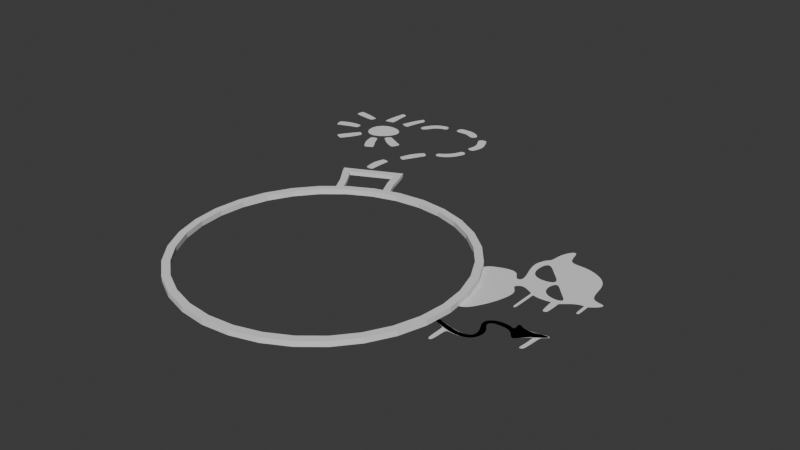 # Source: logo.blend  (saved by Blender 4.3.32; exported with 4.5.12 LTS)
import bpy
from mathutils import Matrix  # noqa: F401  (used for matrix-valued properties, if any)

bpy.ops.wm.read_factory_settings(use_empty=True)
scene = bpy.context.scene
scene.name = 'Scene'

# ---- world
world_world = bpy.data.worlds.new('World'); scene.world = world_world
world_world.use_nodes = True; world_world.node_tree.nodes.clear()
_N = world_world.node_tree.nodes; _L = world_world.node_tree.links
n0 = _N.new('ShaderNodeOutputWorld'); n0.name = 'World Output'; n0.location = (300, 300)
n1 = _N.new('ShaderNodeBackground'); n1.name = 'Background'; n1.location = (10, 300)
n1.inputs[0].default_value = (0.05088, 0.05088, 0.05088, 1.0)
_L.new(n1.outputs[0], n0.inputs[0])
n0.is_active_output = True
world_world.color = (0.05088, 0.05088, 0.05088)
world_world.sun_shadow_jitter_overblur = 0.0

# ---- meshes
me_circle = bpy.data.meshes.new('Circle')
me_circle.from_pydata([(0.0, 1.0, 0.0), (-0.1951, 0.9808, 0.0), (-0.3827, 0.9239, 0.0), (-0.5556, 0.8315, 0.0), (-0.7071, 0.7071, 0.0), (-0.8315, 0.5556, 0.0), (-0.9239, 0.3827, 0.0), (-0.9808, 0.1951, 0.0), (-1.0, 0.0, 0.0), (-0.9808, -0.1951, 0.0), (-0.9239, -0.3827, 0.0), (-0.8315, -0.5556, 0.0), (-0.7071, -0.7071, 0.0), (-0.5556, -0.8315, 0.0), (-0.3827, -0.9239, 0.0), (-0.1951, -0.9808, 0.0), (0.0, -1.0, 0.0), (0.1951, -0.9808, 0.0), (0.3827, -0.9239, 0.0), (0.5556, -0.8315, 0.0), (0.7071, -0.7071, 0.0), (0.8315, -0.5556, 0.0), (0.9239, -0.3827, 0.0), (0.9808, -0.1951, 0.0), (1.0, 0.0, 0.0), (0.9808, 0.1951, 0.0), (0.9239, 0.3827, 0.0), (0.8315, 0.5556, 0.0), (0.7071, 0.7071, 0.0), (0.5556, 0.8315, 0.0), (0.3827, 0.9239, 0.0), (0.1951, 0.9808, 0.0), (3.328e-10, 1.058, 0.0), (-0.2064, 1.037, 0.0), (-0.4048, 0.9772, 0.0), (-0.5876, 0.8795, 0.0), (-0.7479, 0.7479, 0.0), (-0.8795, 0.5876, 0.0), (-0.9772, 0.4048, 0.0), (-1.037, 0.2064, 0.0), (-1.058, 6.657e-10, 0.0), (-1.037, -0.2064, 0.0), (-0.9772, -0.4048, 0.0), (-0.8795, -0.5876, 0.0), (-0.7479, -0.7479, 0.0), (-0.5876, -0.8795, 0.0), (-0.4048, -0.9772, 0.0), (-0.2064, -1.037, 0.0), (3.328e-10, -1.058, 0.0), (0.2064, -1.037, 0.0), (0.4048, -0.9772, 0.0), (0.5876, -0.8795, 0.0), (0.7479, -0.7479, 0.0), (0.8795, -0.5876, 0.0), (0.9772, -0.4048, 0.0), (1.037, -0.2064, 0.0), (1.058, 6.657e-10, 0.0), (1.037, 0.2064, 0.0), (0.9772, 0.4048, 0.0), (0.8795, 0.5876, 0.0), (0.7479, 0.7479, 0.0), (0.5876, 0.8795, 0.0), (0.4048, 0.9772, 0.0), (0.2064, 1.037, 0.0), (0.0, 1.0, 0.03988), (-0.1951, 0.9808, 0.03988), (-0.3827, 0.9239, 0.03988), (-0.5556, 0.8315, 0.03988), (-0.7071, 0.7071, 0.03988), (-0.8315, 0.5556, 0.03988), (-0.9239, 0.3827, 0.03988), (-0.9808, 0.1951, 0.03988), (-1.0, 0.0, 0.03988), (-0.9808, -0.1951, 0.03988), (-0.9239, -0.3827, 0.03988), (-0.8315, -0.5556, 0.03988), (-0.7071, -0.7071, 0.03988), (-0.5556, -0.8315, 0.03988), (-0.3827, -0.9239, 0.03988), (-0.1951, -0.9808, 0.03988), (0.0, -1.0, 0.03988), (0.1951, -0.9808, 0.03988), (0.3827, -0.9239, 0.03988), (0.5556, -0.8315, 0.03988), (0.7071, -0.7071, 0.03988), (0.8315, -0.5556, 0.03988), (0.9239, -0.3827, 0.03988), (0.9808, -0.1951, 0.03988), (1.0, 0.0, 0.03988), (0.9808, 0.1951, 0.03988), (0.9239, 0.3827, 0.03988), (0.8315, 0.5556, 0.03988), (0.7071, 0.7071, 0.03988), (0.5556, 0.8315, 0.03988), (0.3827, 0.9239, 0.03988), (0.1951, 0.9808, 0.03988), (3.328e-10, 1.058, 0.03988), (-0.2064, 1.037, 0.03988), (-0.4048, 0.9772, 0.03988), (-0.5876, 0.8795, 0.03988), (-0.7479, 0.7479, 0.03988), (-0.8795, 0.5876, 0.03988), (-0.9772, 0.4048, 0.03988), (-1.037, 0.2064, 0.03988), (-1.058, 6.657e-10, 0.03988), (-1.037, -0.2064, 0.03988), (-0.9772, -0.4048, 0.03988), (-0.8795, -0.5876, 0.03988), (-0.7479, -0.7479, 0.03988), (-0.5876, -0.8795, 0.03988), (-0.4048, -0.9772, 0.03988), (-0.2064, -1.037, 0.03988), (3.328e-10, -1.058, 0.03988), (0.2064, -1.037, 0.03988), (0.4048, -0.9772, 0.03988), (0.5876, -0.8795, 0.03988), (0.7479, -0.7479, 0.03988), (0.8795, -0.5876, 0.03988), (0.9772, -0.4048, 0.03988), (1.037, -0.2064, 0.03988), (1.058, 6.657e-10, 0.03988), (1.037, 0.2064, 0.03988), (0.9772, 0.4048, 0.03988), (0.8795, 0.5876, 0.03988), (0.7479, 0.7479, 0.03988), (0.5876, 0.8795, 0.03988), (0.4048, 0.9772, 0.03988), (0.2064, 1.037, 0.03988)], [], [(4, 36, 35, 3), (31, 63, 62, 30), (18, 50, 49, 17), (5, 37, 36, 4), (0, 32, 63, 31), (19, 51, 50, 18), (6, 38, 37, 5), (20, 52, 51, 19), (7, 39, 38, 6), (21, 53, 52, 20), (8, 40, 39, 7), (22, 54, 53, 21), (9, 41, 40, 8), (23, 55, 54, 22), (10, 42, 41, 9), (24, 56, 55, 23), (11, 43, 42, 10), (25, 57, 56, 24), (12, 44, 43, 11), (26, 58, 57, 25), (13, 45, 44, 12), (27, 59, 58, 26), (14, 46, 45, 13), (1, 33, 32, 0), (28, 60, 59, 27), (15, 47, 46, 14), (2, 34, 33, 1), (29, 61, 60, 28), (16, 48, 47, 15), (3, 35, 34, 2), (30, 62, 61, 29), (17, 49, 48, 16), (68, 67, 99, 100), (95, 94, 126, 127), (82, 81, 113, 114), (69, 68, 100, 101), (64, 95, 127, 96), (83, 82, 114, 115), (70, 69, 101, 102), (84, 83, 115, 116), (71, 70, 102, 103), (85, 84, 116, 117), (72, 71, 103, 104), (86, 85, 117, 118), (73, 72, 104, 105), (87, 86, 118, 119), (74, 73, 105, 106), (88, 87, 119, 120), (75, 74, 106, 107), (89, 88, 120, 121), (76, 75, 107, 108), (90, 89, 121, 122), (77, 76, 108, 109), (91, 90, 122, 123), (78, 77, 109, 110), (65, 64, 96, 97), (92, 91, 123, 124), (79, 78, 110, 111), (66, 65, 97, 98), (93, 92, 124, 125), (80, 79, 111, 112), (67, 66, 98, 99), (94, 93, 125, 126), (81, 80, 112, 113), (49, 50, 114, 113), (24, 23, 87, 88), (50, 51, 115, 114), (25, 24, 88, 89), (51, 52, 116, 115), (26, 25, 89, 90), (52, 53, 117, 116), (27, 26, 90, 91), (1, 0, 64, 65), (53, 54, 118, 117), (28, 27, 91, 92), (2, 1, 65, 66), (54, 55, 119, 118), (29, 28, 92, 93), (3, 2, 66, 67), (55, 56, 120, 119), (30, 29, 93, 94), (4, 3, 67, 68), (56, 57, 121, 120), (31, 30, 94, 95), (5, 4, 68, 69), (57, 58, 122, 121), (0, 31, 95, 64), (6, 5, 69, 70), (58, 59, 123, 122), (32, 33, 97, 96), (7, 6, 70, 71), (59, 60, 124, 123), (33, 34, 98, 97), (8, 7, 71, 72), (60, 61, 125, 124), (34, 35, 99, 98), (9, 8, 72, 73), (61, 62, 126, 125), (35, 36, 100, 99), (10, 9, 73, 74), (62, 63, 127, 126), (36, 37, 101, 100), (11, 10, 74, 75), (63, 32, 96, 127), (37, 38, 102, 101), (12, 11, 75, 76), (38, 39, 103, 102), (13, 12, 76, 77), (39, 40, 104, 103), (14, 13, 77, 78), (40, 41, 105, 104), (15, 14, 78, 79), (41, 42, 106, 105), (16, 15, 79, 80), (42, 43, 107, 106), (17, 16, 80, 81), (43, 44, 108, 107), (18, 17, 81, 82), (44, 45, 109, 108), (19, 18, 82, 83), (45, 46, 110, 109), (20, 19, 83, 84), (46, 47, 111, 110), (21, 20, 84, 85), (47, 48, 112, 111), (22, 21, 85, 86), (48, 49, 113, 112), (23, 22, 86, 87)])
_uv = me_circle.uv_layers.new(name='UVMap')
_uv.uv.foreach_set('vector', [0.0, 0.0, 0.0, 0.0, 0.0, 0.0, 0.0, 0.0, 0.0, 0.0, 0.0, 0.0, 0.0, 0.0, 0.0, 0.0, 0.0, 0.0, 0.0, 0.0, 0.0, 0.0, 0.0, 0.0, 0.0, 0.0, 0.0, 0.0, 0.0, 0.0, 0.0, 0.0, 0.0, 0.0, 0.0, 0.0, 0.0, 0.0, 0.0, 0.0, 0.0, 0.0, 0.0, 0.0, 0.0, 0.0, 0.0, 0.0, 0.0, 0.0, 0.0, 0.0, 0.0, 0.0, 0.0, 0.0, 0.0, 0.0, 0.0, 0.0, 0.0, 0.0, 0.0, 0.0, 0.0, 0.0, 0.0, 0.0, 0.0, 0.0, 0.0, 0.0, 0.0, 0.0, 0.0, 0.0, 0.0, 0.0, 0.0, 0.0, 0.0, 0.0, 0.0, 0.0, 0.0, 0.0, 0.0, 0.0, 0.0, 0.0, 0.0, 0.0, 0.0, 0.0, 0.0, 0.0, 0.0, 0.0, 0.0, 0.0, 0.0, 0.0, 0.0, 0.0, 0.0, 0.0, 0.0, 0.0, 0.0, 0.0, 0.0, 0.0, 0.0, 0.0, 0.0, 0.0, 0.0, 0.0, 0.0, 0.0, 0.0, 0.0, 0.0, 0.0, 0.0, 0.0, 0.0, 0.0, 0.0, 0.0, 0.0, 0.0, 0.0, 0.0, 0.0, 0.0, 0.0, 0.0, 0.0, 0.0, 0.0, 0.0, 0.0, 0.0, 0.0, 0.0, 0.0, 0.0, 0.0, 0.0, 0.0, 0.0, 0.0, 0.0, 0.0, 0.0, 0.0, 0.0, 0.0, 0.0, 0.0, 0.0, 0.0, 0.0, 0.0, 0.0, 0.0, 0.0, 0.0, 0.0, 0.0, 0.0, 0.0, 0.0, 0.0, 0.0, 0.0, 0.0, 0.0, 0.0, 0.0, 0.0, 0.0, 0.0, 0.0, 0.0, 0.0, 0.0, 0.0, 0.0, 0.0, 0.0, 0.0, 0.0, 0.0, 0.0, 0.0, 0.0, 0.0, 0.0, 0.0, 0.0, 0.0, 0.0, 0.0, 0.0, 0.0, 0.0, 0.0, 0.0, 0.0, 0.0, 0.0, 0.0, 0.0, 0.0, 0.0, 0.0, 0.0, 0.0, 0.0, 0.0, 0.0, 0.0, 0.0, 0.0, 0.0, 0.0, 0.0, 0.0, 0.0, 0.0, 0.0, 0.0, 0.0, 0.0, 0.0, 0.0, 0.0, 0.0, 0.0, 0.0, 0.0, 0.0, 0.0, 0.0, 0.0, 0.0, 0.0, 0.0, 0.0, 0.0, 0.0, 0.0, 0.0, 0.0, 0.0, 0.0, 0.0, 0.0, 0.0, 0.0, 0.0, 0.0, 0.0, 0.0, 0.0, 0.0, 0.0, 0.0, 0.0, 0.0, 0.0, 0.0, 0.0, 0.0, 0.0, 0.0, 0.0, 0.0, 0.0, 0.0, 0.0, 0.0, 0.0, 0.0, 0.0, 0.0, 0.0, 0.0, 0.0, 0.0, 0.0, 0.0, 0.0, 0.0, 0.0, 0.0, 0.0, 0.0, 0.0, 0.0, 0.0, 0.0, 0.0, 0.0, 0.0, 0.0, 0.0, 0.0, 0.0, 0.0, 0.0, 0.0, 0.0, 0.0, 0.0, 0.0, 0.0, 0.0, 0.0, 0.0, 0.0, 0.0, 0.0, 0.0, 0.0, 0.0, 0.0, 0.0, 0.0, 0.0, 0.0, 0.0, 0.0, 0.0, 0.0, 0.0, 0.0, 0.0, 0.0, 0.0, 0.0, 0.0, 0.0, 0.0, 0.0, 0.0, 0.0, 0.0, 0.0, 0.0, 0.0, 0.0, 0.0, 0.0, 0.0, 0.0, 0.0, 0.0, 0.0, 0.0, 0.0, 0.0, 0.0, 0.0, 0.0, 0.0, 0.0, 0.0, 0.0, 0.0, 0.0, 0.0, 0.0, 0.0, 0.0, 0.0, 0.0, 0.0, 0.0, 0.0, 0.0, 0.0, 0.0, 0.0, 0.0, 0.0, 0.0, 0.0, 0.0, 0.0, 0.0, 0.0, 0.0, 0.0, 0.0, 0.0, 0.0, 0.0, 0.0, 0.0, 0.0, 0.0, 0.0, 0.0, 0.0, 0.0, 0.0, 0.0, 0.0, 0.0, 0.0, 0.0, 0.0, 0.0, 0.0, 0.0, 0.0, 0.0, 0.0, 0.0, 0.0, 0.0, 0.0, 0.0, 0.0, 0.0, 0.0, 0.0, 0.0, 0.0, 0.0, 0.0, 0.0, 0.0, 0.0, 0.0, 0.0, 0.0, 0.0, 0.0, 0.0, 0.0, 0.0, 0.0, 0.0, 0.0, 0.0, 0.0, 0.0, 0.0, 0.0, 0.0, 0.0, 0.0, 0.0, 0.0, 0.0, 0.0, 0.0, 0.0, 0.0, 0.0, 0.0, 0.0, 0.0, 0.0, 0.0, 0.0, 0.0, 0.0, 0.0, 0.0, 0.0, 0.0, 0.0, 0.0, 0.0, 0.0, 0.0, 0.0, 0.0, 0.0, 0.0, 0.0, 0.0, 0.0, 0.0, 0.0, 0.0, 0.0, 0.0, 0.0, 0.0, 0.0, 0.0, 0.0, 0.0, 0.0, 0.0, 0.0, 0.0, 0.0, 0.0, 0.0, 0.0, 0.0, 0.0, 0.0, 0.0, 0.0, 0.0, 0.0, 0.0, 0.0, 0.0, 0.0, 0.0, 0.0, 0.0, 0.0, 0.0, 0.0, 0.0, 0.0, 0.0, 0.0, 0.0, 0.0, 0.0, 0.0, 0.0, 0.0, 0.0, 0.0, 0.0, 0.0, 0.0, 0.0, 0.0, 0.0, 0.0, 0.0, 0.0, 0.0, 0.0, 0.0, 0.0, 0.0, 0.0, 0.0, 0.0, 0.0, 0.0, 0.0, 0.0, 0.0, 0.0, 0.0, 0.0, 0.0, 0.0, 0.0, 0.0, 0.0, 0.0, 0.0, 0.0, 0.0, 0.0, 0.0, 0.0, 0.0, 0.0, 0.0, 0.0, 0.0, 0.0, 0.0, 0.0, 0.0, 0.0, 0.0, 0.0, 0.0, 0.0, 0.0, 0.0, 0.0, 0.0, 0.0, 0.0, 0.0, 0.0, 0.0, 0.0, 0.0, 0.0, 0.0, 0.0, 0.0, 0.0, 0.0, 0.0, 0.0, 0.0, 0.0, 0.0, 0.0, 0.0, 0.0, 0.0, 0.0, 0.0, 0.0, 0.0, 0.0, 0.0, 0.0, 0.0, 0.0, 0.0, 0.0, 0.0, 0.0, 0.0, 0.0, 0.0, 0.0, 0.0, 0.0, 0.0, 0.0, 0.0, 0.0, 0.0, 0.0, 0.0, 0.0, 0.0, 0.0, 0.0, 0.0, 0.0, 0.0, 0.0, 0.0, 0.0, 0.0, 0.0, 0.0, 0.0, 0.0, 0.0, 0.0, 0.0, 0.0, 0.0, 0.0, 0.0, 0.0, 0.0, 0.0, 0.0, 0.0, 0.0, 0.0, 0.0, 0.0, 0.0, 0.0, 0.0, 0.0, 0.0, 0.0, 0.0, 0.0, 0.0, 0.0, 0.0, 0.0, 0.0, 0.0, 0.0, 0.0, 0.0, 0.0, 0.0, 0.0, 0.0, 0.0, 0.0, 0.0, 0.0, 0.0, 0.0, 0.0, 0.0, 0.0, 0.0, 0.0, 0.0, 0.0, 0.0, 0.0, 0.0, 0.0, 0.0, 0.0, 0.0, 0.0, 0.0, 0.0, 0.0, 0.0, 0.0, 0.0, 0.0, 0.0, 0.0, 0.0, 0.0, 0.0, 0.0, 0.0, 0.0, 0.0, 0.0, 0.0, 0.0, 0.0, 0.0, 0.0, 0.0, 0.0, 0.0, 0.0, 0.0, 0.0, 0.0, 0.0, 0.0, 0.0, 0.0, 0.0, 0.0, 0.0, 0.0, 0.0, 0.0, 0.0, 0.0, 0.0, 0.0, 0.0, 0.0, 0.0, 0.0, 0.0, 0.0, 0.0, 0.0, 0.0, 0.0, 0.0, 0.0, 0.0, 0.0, 0.0, 0.0, 0.0, 0.0, 0.0, 0.0, 0.0, 0.0, 0.0, 0.0, 0.0, 0.0, 0.0, 0.0, 0.0, 0.0, 0.0, 0.0, 0.0, 0.0, 0.0, 0.0, 0.0, 0.0, 0.0, 0.0, 0.0, 0.0, 0.0, 0.0, 0.0, 0.0, 0.0, 0.0, 0.0, 0.0, 0.0, 0.0, 0.0, 0.0, 0.0, 0.0, 0.0, 0.0, 0.0, 0.0, 0.0, 0.0, 0.0, 0.0, 0.0, 0.0, 0.0, 0.0, 0.0, 0.0, 0.0, 0.0, 0.0, 0.0, 0.0, 0.0, 0.0, 0.0, 0.0, 0.0, 0.0, 0.0, 0.0, 0.0, 0.0, 0.0, 0.0, 0.0, 0.0, 0.0, 0.0, 0.0, 0.0, 0.0, 0.0, 0.0, 0.0, 0.0, 0.0, 0.0, 0.0, 0.0, 0.0, 0.0, 0.0, 0.0, 0.0, 0.0, 0.0, 0.0, 0.0, 0.0, 0.0, 0.0, 0.0, 0.0, 0.0, 0.0, 0.0, 0.0, 0.0, 0.0, 0.0, 0.0, 0.0, 0.0, 0.0, 0.0, 0.0, 0.0, 0.0, 0.0, 0.0, 0.0, 0.0, 0.0, 0.0, 0.0, 0.0, 0.0, 0.0, 0.0, 0.0, 0.0, 0.0, 0.0, 0.0, 0.0, 0.0, 0.0, 0.0, 0.0, 0.0, 0.0, 0.0, 0.0, 0.0, 0.0, 0.0, 0.0, 0.0, 0.0, 0.0, 0.0, 0.0, 0.0, 0.0, 0.0, 0.0, 0.0, 0.0, 0.0, 0.0, 0.0, 0.0, 0.0, 0.0, 0.0, 0.0, 0.0, 0.0, 0.0, 0.0, 0.0, 0.0, 0.0, 0.0, 0.0, 0.0, 0.0, 0.0, 0.0, 0.0, 0.0, 0.0, 0.0, 0.0, 0.0, 0.0, 0.0, 0.0, 0.0, 0.0, 0.0, 0.0, 0.0, 0.0, 0.0, 0.0, 0.0, 0.0, 0.0, 0.0, 0.0, 0.0, 0.0, 0.0, 0.0, 0.0, 0.0, 0.0, 0.0, 0.0, 0.0, 0.0, 0.0, 0.0, 0.0, 0.0, 0.0, 0.0, 0.0, 0.0, 0.0, 0.0, 0.0, 0.0, 0.0, 0.0, 0.0, 0.0, 0.0, 0.0, 0.0, 0.0, 0.0, 0.0, 0.0, 0.0, 0.0, 0.0, 0.0, 0.0, 0.0, 0.0, 0.0, 0.0, 0.0, 0.0, 0.0, 0.0, 0.0, 0.0, 0.0, 0.0, 0.0, 0.0, 0.0, 0.0])
me_circle.update()
me_circle_001 = bpy.data.meshes.new('Circle.001')
me_circle_001.from_pydata([(-0.2428, -0.01892, -0.01994), (0.09473, -0.0382, -0.01994), (-0.2422, 0.03872, -0.01994), (0.106, 0.01843, -0.01994), (-0.2428, -0.01892, 0.01994), (0.09473, -0.0382, 0.01994), (-0.2422, 0.03872, 0.01994), (0.106, 0.01843, 0.01994), (-0.2466, -0.4296, -0.01994), (0.1109, -0.3946, -0.01994), (-0.2461, -0.3712, -0.01994), (0.1053, -0.3377, -0.01994), (-0.2466, -0.4296, 0.01994), (0.1109, -0.3946, 0.01994), (-0.2461, -0.3712, 0.01994), (0.1053, -0.3377, 0.01994), (-0.189, -0.4239, -0.01994), (-0.1836, 0.03529, -0.01994), (-0.189, -0.4239, 0.01994), (-0.1836, 0.03529, 0.01994), (-0.1884, -0.3665, -0.01994), (-0.1884, -0.3665, 0.01994), (-0.1856, -0.02225, -0.01994), (-0.1856, -0.02225, 0.01994), (-0.04153, -0.3455, -0.01912), (-0.04153, -0.3455, 0.01912), (-0.03915, -0.4003, -0.01912), (-0.03915, -0.4003, 0.01912), (-0.04524, -0.03683, -0.01912), (-0.04524, -0.03683, 0.01912), (-0.03892, 0.01791, -0.01912), (-0.03892, 0.01791, 0.01912)], [], [(28, 30, 3, 1), (29, 5, 7, 31), (28, 1, 5, 29), (17, 2, 6, 19), (26, 24, 11, 9), (27, 13, 15, 25), (26, 9, 13, 27), (20, 10, 14, 21), (22, 17, 19, 23), (10, 8, 12, 14), (24, 20, 21, 25), (8, 16, 18, 12), (12, 18, 21, 14), (8, 10, 20, 16), (0, 10, 14, 4), (16, 20, 21, 18), (30, 17, 19, 31), (0, 22, 23, 4), (4, 23, 19, 6), (0, 2, 17, 22), (2, 0, 4, 6), (20, 22, 23, 21), (21, 23, 4, 14), (20, 10, 0, 22), (11, 24, 25, 15), (16, 26, 27, 18), (18, 27, 25, 21), (16, 20, 24, 26), (3, 30, 31, 7), (22, 28, 29, 23), (23, 29, 31, 19), (22, 17, 30, 28)])
_uv = me_circle_001.uv_layers.new(name='UVMap')
_uv.uv.foreach_set('vector', [0.0, 0.0, 0.0, 0.0, 0.0, 0.0, 0.0, 0.0, 0.0, 0.0, 0.0, 0.0, 0.0, 0.0, 0.0, 0.0, 0.0, 0.0, 0.0, 0.0, 0.0, 0.0, 0.0, 0.0, 0.0, 0.0, 0.0, 0.0, 0.0, 0.0, 0.0, 0.0, 0.0, 0.0, 0.0, 0.0, 0.0, 0.0, 0.0, 0.0, 0.0, 0.0, 0.0, 0.0, 0.0, 0.0, 0.0, 0.0, 0.0, 0.0, 0.0, 0.0, 0.0, 0.0, 0.0, 0.0, 0.0, 0.0, 0.0, 0.0, 0.0, 0.0, 0.0, 0.0, 0.0, 0.0, 0.0, 0.0, 0.0, 0.0, 0.0, 0.0, 0.0, 0.0, 0.0, 0.0, 0.0, 0.0, 0.0, 0.0, 0.0, 0.0, 0.0, 0.0, 0.0, 0.0, 0.0, 0.0, 0.0, 0.0, 0.0, 0.0, 0.0, 0.0, 0.0, 0.0, 0.0, 0.0, 0.0, 0.0, 0.0, 0.0, 0.0, 0.0, 0.0, 0.0, 0.0, 0.0, 0.0, 0.0, 0.0, 0.0, 0.0, 0.0, 0.0, 0.0, 0.0, 0.0, 0.0, 0.0, 0.0, 0.0, 0.0, 0.0, 0.0, 0.0, 0.0, 0.0, 0.0, 0.0, 0.0, 0.0, 0.0, 0.0, 0.0, 0.0, 0.0, 0.0, 0.0, 0.0, 0.0, 0.0, 0.0, 0.0, 0.0, 0.0, 0.0, 0.0, 0.0, 0.0, 0.0, 0.0, 0.0, 0.0, 0.0, 0.0, 0.0, 0.0, 0.0, 0.0, 0.0, 0.0, 0.0, 0.0, 0.0, 0.0, 0.0, 0.0, 0.0, 0.0, 0.0, 0.0, 0.0, 0.0, 0.0, 0.0, 0.0, 0.0, 0.0, 0.0, 0.0, 0.0, 0.0, 0.0, 0.0, 0.0, 0.0, 0.0, 0.0, 0.0, 0.0, 0.0, 0.0, 0.0, 0.0, 0.0, 0.0, 0.0, 0.0, 0.0, 0.0, 0.0, 0.0, 0.0, 0.0, 0.0, 0.0, 0.0, 0.0, 0.0, 0.0, 0.0, 0.0, 0.0, 0.0, 0.0, 0.0, 0.0, 0.0, 0.0, 0.0, 0.0, 0.0, 0.0, 0.0, 0.0, 0.0, 0.0, 0.0, 0.0, 0.0, 0.0, 0.0, 0.0, 0.0, 0.0, 0.0, 0.0, 0.0, 0.0, 0.0, 0.0, 0.0, 0.0, 0.0, 0.0, 0.0, 0.0, 0.0, 0.0, 0.0, 0.0, 0.0, 0.0, 0.0, 0.0])
me_circle_001.update()
me_plane_001 = bpy.data.meshes.new('Plane.001')
me_plane_001.from_pydata([(0.0, 0.0, 0.0), (-0.2347, 0.3509, 0.0), (-0.1466, 0.4292, 0.0), (-0.1368, 0.5402, 0.0), (0.401, 0.7429, 0.0), (0.451, 0.4384, 0.0), (0.6507, 0.4926, 0.0), (0.4093, 1.013, 0.0), (0.5203, 1.333, 0.0), (0.6084, 1.349, 0.0), (0.7129, 1.845, 0.0), (0.8211, 1.897, 0.0), (0.8464, 1.46, 0.0), (1.167, 1.555, 0.0), (1.604, 1.388, 0.0), (1.751, 1.124, 0.0), (1.76, 0.6519, 0.0), (2.074, 0.6822, 0.0), (2.038, 0.5627, 0.0), (1.875, 0.4419, 0.0), (1.684, 0.4235, 0.0), (1.467, 0.233, 0.0), (1.343, 0.2069, 0.0), (1.0, 0.2004, 0.0), (0.7096, 0.3799, 0.0), (0.5464, 0.2167, 0.0), (0.7945, 0.1188, 0.0), (0.6045, -0.4831, 0.0), (0.4008, -0.7886, 0.0), (0.2873, -0.8943, 0.0), (0.6693, 1.258, 0.0), (1.15, 0.7734, 0.0), (0.8287, 0.6733, 0.0), (0.5866, 0.786, 0.0), (0.5747, 1.126, 0.0), (1.103, 0.8153, 0.0), (1.526, 0.3626, 0.0), (1.361, 0.2993, 0.0), (1.128, 0.3516, 0.0), (1.027, 0.5408, 0.0), (0.87, 1.019, 0.0), (1.294, 0.5559, 0.0), (0.6059, 1.607, 0.0), (1.453, -0.1024, 0.0), (1.384, -0.117, 0.0), (1.816, 0.4363, 0.0), (1.871, 0.1659, 0.0), (1.831, 0.1621, 0.0), (1.819, 0.2021, 0.0), (1.878, 0.2077, 0.0), (1.367, -0.05358, 0.0), (1.465, -0.03295, 0.0), (0.945, 0.2344, 0.0), (1.0, -0.2478, 0.0), (0.945, -0.2478, 0.0), (0.9902, -0.3014, 0.0), (0.9548, -0.3014, 0.0), (1.165, 0.1736, 0.0)], [(0, 1), (1, 2), (2, 3), (3, 4), (4, 5), (5, 6), (6, 7), (7, 8), (8, 9), (42, 10), (10, 11), (11, 12), (12, 13), (13, 14), (14, 15), (15, 16), (16, 17), (17, 18), (18, 19), (45, 20), (20, 21), (21, 22), (57, 23), (52, 24), (24, 25), (25, 26), (26, 27), (27, 28), (28, 29), (0, 29), (40, 31), (31, 32), (32, 33), (33, 34), (30, 34), (41, 36), (36, 37), (37, 38), (38, 39), (35, 39), (30, 40), (35, 41), (9, 42), (43, 44), (50, 44), (51, 21), (19, 45), (46, 47), (48, 47), (49, 19), (45, 48), (46, 49), (22, 50), (43, 51), (23, 52), (52, 54), (55, 56), (54, 56), (55, 53), (23, 53), (22, 57)], [])
_uv = me_plane_001.uv_layers.new(name='UVMap')
_uv.uv.foreach_set('vector', [])
me_plane_001.update()
me_plane_002 = bpy.data.meshes.new('Plane.002')
me_plane_002.from_pydata([(0.0, 0.0, 0.0), (-0.2347, 0.3509, 0.0), (-0.1466, 0.4292, 0.0), (-0.1368, 0.5402, 0.0), (0.401, 0.7429, 0.0), (0.451, 0.4384, 0.0), (0.6507, 0.4926, 0.0), (0.4093, 1.013, 0.0), (0.5203, 1.333, 0.0), (0.6084, 1.349, 0.0), (0.7129, 1.845, 0.0), (0.8211, 1.897, 0.0), (0.8464, 1.46, 0.0), (1.167, 1.555, 0.0), (1.604, 1.388, 0.0), (1.751, 1.124, 0.0), (1.76, 0.6519, 0.0), (2.074, 0.6822, 0.0), (2.038, 0.5627, 0.0), (1.875, 0.4419, 0.0), (1.684, 0.4235, 0.0), (1.467, 0.233, 0.0), (1.343, 0.2069, 0.0), (1.0, 0.2004, 0.0), (0.7096, 0.3799, 0.0), (0.5464, 0.2167, 0.0), (0.7945, 0.1188, 0.0), (0.6045, -0.4831, 0.0), (0.4008, -0.7886, 0.0), (0.2873, -0.8943, 0.0), (0.6693, 1.258, 0.0), (1.15, 0.7734, 0.0), (0.8287, 0.6733, 0.0), (0.5866, 0.786, 0.0), (0.5747, 1.126, 0.0), (1.103, 0.8153, 0.0), (1.526, 0.3626, 0.0), (1.361, 0.2993, 0.0), (1.128, 0.3516, 0.0), (1.027, 0.5408, 0.0), (0.87, 1.019, 0.0), (1.294, 0.5559, 0.0), (0.6059, 1.607, 0.0), (1.453, -0.1024, 0.0), (1.384, -0.117, 0.0), (1.816, 0.4363, 0.0), (1.871, 0.1659, 0.0), (1.831, 0.1621, 0.0), (1.819, 0.2021, 0.0), (1.878, 0.2077, 0.0), (1.367, -0.05358, 0.0), (1.465, -0.03295, 0.0), (0.945, 0.2344, 0.0), (1.0, -0.2478, 0.0), (0.945, -0.2478, 0.0), (0.9902, -0.3014, 0.0), (0.9548, -0.3014, 0.0), (1.165, 0.1736, 0.0)], [(0, 1), (1, 2), (2, 3), (3, 4), (4, 5), (5, 6), (6, 7), (7, 8), (8, 9), (42, 10), (10, 11), (11, 12), (12, 13), (13, 14), (14, 15), (15, 16), (16, 17), (17, 18), (18, 19), (45, 20), (20, 21), (21, 22), (57, 23), (52, 24), (24, 25), (25, 26), (26, 27), (27, 28), (28, 29), (0, 29), (40, 31), (31, 32), (32, 33), (33, 34), (30, 34), (41, 36), (36, 37), (37, 38), (38, 39), (35, 39), (30, 40), (35, 41), (9, 42), (43, 44), (50, 44), (51, 21), (19, 45), (46, 47), (48, 47), (49, 19), (45, 48), (46, 49), (22, 50), (43, 51), (23, 52), (52, 54), (55, 56), (54, 56), (55, 53), (23, 53), (22, 57)], [])
_uv = me_plane_002.uv_layers.new(name='UVMap')
_uv.uv.foreach_set('vector', [])
me_plane_002.update()
me_plane_003 = bpy.data.meshes.new('Plane.003')
me_plane_003.from_pydata([(-0.1809, 0.3054, 0.0), (-0.1596, 0.4346, 0.0), (-0.04879, 0.5555, 0.0), (0.3197, 0.6583, 0.0), (0.4759, 0.4982, 0.0), (0.5771, 0.5703, 0.0), (0.468, 0.9797, 0.0), (0.5165, 1.282, 0.0), (0.5933, 1.389, 0.0), (0.7131, 1.814, 0.0), (0.8073, 1.816, 0.0), (0.8955, 1.549, 0.0), (1.186, 1.511, 0.0), (1.556, 1.372, 0.0), (1.728, 1.089, 0.0), (1.811, 0.7356, 0.0), (2.016, 0.6573, 0.0), (2.017, 0.5625, 0.0), (1.875, 0.4419, 0.0), (1.67, 0.3939, 0.0), (1.467, 0.233, 0.0), (1.343, 0.2069, 0.0), (1.0, 0.2004, 0.0), (0.7216, 0.3284, 0.0), (0.615, 0.2276, 0.0), (0.7215, 0.03479, 0.0), (0.6022, -0.4337, 0.0), (0.4041, -0.768, 0.0), (0.687, 1.196, 0.0), (1.049, 0.7977, 0.0), (0.8418, 0.7088, 0.0), (0.625, 0.8239, 0.0), (0.5924, 1.091, 0.0), (1.122, 0.7263, 0.0), (1.46, 0.3843, 0.0), (1.35, 0.3186, 0.0), (1.15, 0.3744, 0.0), (1.056, 0.555, 0.0), (0.8832, 1.018, 0.0), (1.301, 0.5669, 0.0), (0.6241, 1.604, 0.0), (1.444, -0.09329, 0.0), (1.393, -0.104, 0.0), (1.816, 0.4363, 0.0), (1.866, 0.1722, 0.0), (1.836, 0.1694, 0.0), (1.821, 0.2344, 0.0), (1.876, 0.2398, 0.0), (1.366, -0.02074, 0.0), (1.463, -0.0002044, 0.0), (0.945, 0.2344, 0.0), (0.9984, -0.1821, 0.0), (0.9467, -0.1764, 0.0), (0.986, -0.2924, 0.0), (0.9591, -0.2924, 0.0), (1.167, 0.1836, 0.0), (-0.1902, 0.3514, 0.0), (-0.1855, 0.385, 0.0), (-0.1733, 0.4112, 0.0), (-0.1483, 0.4595, 0.0), (-0.1323, 0.4873, 0.0), (-0.1023, 0.519, 0.0), (0.0335, 0.596, 0.0), (0.1329, 0.6329, 0.0), (0.2336, 0.6568, 0.0), (0.3796, 0.632, 0.0), (0.4189, 0.5875, 0.0), (0.4477, 0.5384, 0.0), (0.5103, 0.4784, 0.0), (0.5447, 0.4827, 0.0), (0.5701, 0.5128, 0.0), (0.5602, 0.655, 0.0), (0.5281, 0.7584, 0.0), (0.4932, 0.8702, 0.0), (0.4617, 1.078, 0.0), (0.4716, 1.163, 0.0), (0.5405, 1.316, 0.0), (0.58, 1.361, 0.0), (0.6403, 1.665, 0.0), (0.6617, 1.722, 0.0), (0.6865, 1.773, 0.0), (0.7398, 1.844, 0.0), (0.7653, 1.857, 0.0), (0.7882, 1.849, 0.0), (0.8223, 1.755, 0.0), (0.8381, 1.679, 0.0), (0.8606, 1.605, 0.0), (0.9475, 1.52, 0.0), (1.015, 1.513, 0.0), (1.283, 1.495, 0.0), (1.382, 1.464, 0.0), (1.474, 1.423, 0.0), (1.62, 1.315, 0.0), (1.668, 1.25, 0.0), (1.704, 1.175, 0.0), (1.744, 0.9927, 0.0), (1.759, 0.8941, 0.0), (1.779, 0.8047, 0.0), (1.859, 0.6944, 0.0), (1.916, 0.6744, 0.0), (1.972, 0.6654, 0.0), (2.04, 0.6418, 0.0), (2.046, 0.6193, 0.0), (2.037, 0.5921, 0.0), (1.988, 0.5324, 0.0), (1.954, 0.5023, 0.0), (1.915, 0.4721, 0.0), (1.748, 0.4262, 0.0), (1.711, 0.4142, 0.0), (1.624, 0.3634, 0.0), (1.574, 0.3246, 0.0), (1.521, 0.2802, 0.0), (1.125, 0.1845, 0.0), (1.041, 0.1938, 0.0), (0.8864, 0.27, 0.0), (0.7735, 0.3218, 0.0), (0.675, 0.3176, 0.0), (0.6381, 0.2932, 0.0), (0.6163, 0.2613, 0.0), (0.6362, 0.1955, 0.0), (0.6699, 0.1586, 0.0), (0.7027, 0.108, 0.0), (0.7161, -0.06635, 0.0), (0.6901, -0.1865, 0.0), (0.6499, -0.3131, 0.0), (0.5529, -0.5381, 0.0), (0.5043, -0.6255, 0.0), (0.4571, -0.7029, 0.0), (0.3434, -0.812, 0.0), (0.2766, -0.8346, 0.0), (0.9439, 0.9576, 0.0), (0.9989, 0.8992, 0.0), (1.038, 0.8451, 0.0), (1.027, 0.7592, 0.0), (0.9782, 0.7308, 0.0), (0.9129, 0.7137, 0.0), (0.7743, 0.717, 0.0), (0.7141, 0.7388, 0.0), (0.6635, 0.7744, 0.0), (0.6001, 0.8864, 0.0), (0.5877, 0.9564, 0.0), (0.5857, 1.027, 0.0), (0.6534, 1.199, 0.0), (0.6264, 1.18, 0.0), (0.6061, 1.144, 0.0), (1.354, 0.5125, 0.0), (1.403, 0.4633, 0.0), (1.44, 0.4202, 0.0), (1.457, 0.3562, 0.0), (1.434, 0.3361, 0.0), (1.397, 0.3236, 0.0), (1.298, 0.3209, 0.0), (1.246, 0.3307, 0.0), (1.195, 0.3484, 0.0), (1.112, 0.4087, 0.0), (1.084, 0.4508, 0.0), (1.065, 0.4998, 0.0), (1.092, 0.7093, 0.0), (1.071, 0.6687, 0.0), (1.058, 0.614, 0.0), (0.7271, 1.172, 0.0), (0.7735, 1.131, 0.0), (0.8257, 1.078, 0.0), (1.159, 0.7131, 0.0), (1.202, 0.6758, 0.0), (1.249, 0.624, 0.0), (0.6017, 1.431, 0.0), (0.6075, 1.483, 0.0), (1.432, -0.102, 0.0), (1.417, -0.1077, 0.0), (1.405, -0.1078, 0.0), (1.371, -0.05538, 0.0), (1.376, -0.07957, 0.0), (1.383, -0.09516, 0.0), (1.465, 0.04736, 0.0), (1.466, 0.1041, 0.0), (1.466, 0.167, 0.0), (1.859, 0.1677, 0.0), (1.849, 0.1651, 0.0), (1.843, 0.1662, 0.0), (1.823, 0.2058, 0.0), (1.826, 0.187, 0.0), (1.83, 0.1757, 0.0), (1.876, 0.2798, 0.0), (1.876, 0.3288, 0.0), (1.876, 0.3839, 0.0), (1.817, 0.3782, 0.0), (1.818, 0.3232, 0.0), (1.819, 0.2743, 0.0), (1.87, 0.1795, 0.0), (1.874, 0.1916, 0.0), (1.875, 0.2109, 0.0), (1.349, 0.1423, 0.0), (1.355, 0.08077, 0.0), (1.36, 0.0254, 0.0), (1.452, -0.0807, 0.0), (1.458, -0.06246, 0.0), (1.461, -0.03637, 0.0), (0.9762, 0.2151, 0.0), (0.9451, 0.115, 0.0), (0.9453, 0.002208, 0.0), (0.9457, -0.09714, 0.0), (0.9796, -0.2974, 0.0), (0.9712, -0.2993, 0.0), (0.9654, -0.2974, 0.0), (0.9482, -0.2309, 0.0), (0.9507, -0.2646, 0.0), (0.9542, -0.2831, 0.0), (0.9909, -0.2832, 0.0), (0.9944, -0.2653, 0.0), (0.9969, -0.2333, 0.0), (1.0, 0.113, 0.0), (0.9999, -0.01551, 0.0), (0.9994, -0.108, 0.0), (1.254, 0.1915, 0.0), (1.272, 0.3258, 0.0), (1.081, 0.1871, 0.0), (1.854, 0.166, 0.0), (1.736, 1.041, 0.0), (0.5926, 0.398, 0.0), (0.6332, 0.4056, 0.0), (1.086, 0.762, 0.0), (1.06, 0.7343, 0.0), (1.024, 0.6998, 0.0), (0.9857, 0.6638, 0.0), (0.949, 0.6319, 0.0), (0.9195, 0.6084, 0.0), (0.8989, 0.5948, 0.0), (0.7318, 0.4201, 0.0), (0.6718, 0.4173, 0.0), (0.557, 0.3957, 0.0), (0.496, 0.368, 0.0), (0.4358, 0.3179, 0.0), (0.4076, 0.276, 0.0), (0.3682, 0.2264, 0.0), (0.3367, 0.1887, 0.0), (0.3099, 0.1524, 0.0), (0.2847, 0.1131, 0.0), (0.247, 0.07532, 0.0), (0.2249, 0.02967, 0.0), (0.196, -0.02101, 0.0), (0.1692, -0.05564, 0.0), (0.04191, -0.1749, 0.0), (0.1437, -0.07949, 0.0), (0.1183, -0.1033, 0.0), (0.09283, -0.1272, 0.0), (0.06737, -0.151, 0.0), (1.425, -0.1061, 0.0), (0.9733, 0.1426, 0.0), (0.9756, -0.2992, 0.0)], [], [(154, 50, 198, 36), (36, 198, 22, 153), (22, 113, 152, 153), (216, 112, 151, 215), (113, 216, 215, 152), (112, 55, 35, 151), (35, 55, 214, 150), (150, 214, 21, 149), (20, 148, 149, 21), (20, 111, 34, 148), (111, 110, 147, 34), (110, 109, 146, 147), (109, 19, 145, 146), (19, 108, 39, 145), (39, 108, 15, 165), (15, 108, 107, 98), (98, 107, 43, 99), (99, 43, 18, 100), (100, 18, 106, 16), (16, 106, 105, 101), (101, 105, 104, 102), (103, 102, 104, 17), (185, 18, 43, 186), (184, 185, 186, 187), (183, 184, 187, 188), (47, 183, 188, 46), (46, 180, 191, 47), (180, 181, 190, 191), (181, 182, 189, 190), (182, 45, 44, 189), (44, 45, 179, 177), (217, 177, 179, 178), (15, 97, 164, 165), (97, 96, 163, 164), (96, 95, 33, 163), (222, 157, 33, 221), (223, 158, 157, 222), (218, 14, 29, 221), (14, 94, 132, 29), (94, 93, 131, 132), (93, 92, 130, 131), (92, 13, 38, 130), (13, 91, 162, 38), (91, 90, 161, 162), (90, 89, 160, 161), (89, 12, 28, 160), (88, 142, 28, 12), (88, 87, 77, 142), (77, 87, 11, 8), (86, 166, 8, 11), (85, 167, 166, 86), (84, 40, 167, 85), (40, 84, 10, 78), (78, 10, 83, 79), (79, 83, 82, 80), (9, 80, 82, 81), (143, 142, 77, 76), (7, 144, 143, 76), (32, 144, 7, 75), (75, 74, 141, 32), (74, 6, 140, 141), (6, 73, 139, 140), (73, 72, 31, 139), (72, 71, 138, 31), (71, 5, 137, 138), (224, 159, 158, 223), (225, 37, 159, 224), (225, 226, 156, 37), (226, 227, 155, 156), (114, 50, 154, 155), (227, 228, 114, 155), (229, 115, 114, 228), (220, 23, 115, 229), (219, 116, 23, 220), (230, 117, 116, 219), (4, 230, 219, 68), (68, 219, 220, 69), (69, 220, 229, 70), (70, 229, 228, 5), (137, 5, 228, 227), (136, 137, 227, 226), (30, 136, 226, 225), (30, 225, 224, 135), (135, 224, 223, 134), (95, 218, 221, 33), (134, 223, 222, 133), (133, 222, 221, 29), (118, 117, 230, 231), (24, 118, 231, 232), (119, 24, 232, 233), (67, 231, 230, 4), (66, 232, 231, 67), (65, 233, 232, 66), (3, 234, 233, 65), (64, 235, 234, 3), (236, 235, 64, 63), (120, 119, 233, 234), (121, 120, 234, 235), (25, 121, 235, 236), (122, 25, 236, 237), (123, 122, 237, 238), (124, 123, 238, 239), (62, 237, 236, 63), (2, 238, 237, 62), (61, 239, 238, 2), (60, 240, 239, 61), (241, 240, 60, 59), (26, 124, 239, 240), (125, 26, 240, 241), (126, 125, 241, 243), (127, 126, 243, 244), (27, 127, 244, 245), (128, 27, 245, 246), (129, 128, 246, 242), (1, 243, 241, 59), (58, 244, 243, 1), (57, 245, 244, 58), (56, 246, 245, 57), (0, 242, 246, 56), (176, 20, 21, 192), (175, 176, 192, 193), (174, 175, 193, 194), (49, 174, 194, 48), (48, 171, 197, 49), (171, 172, 196, 197), (172, 173, 195, 196), (173, 42, 41, 195), (41, 42, 170, 168), (247, 168, 170, 169), (211, 22, 198, 248), (198, 50, 199, 248), (211, 248, 199), (200, 212, 211, 199), (201, 213, 212, 200), (52, 51, 213, 201), (52, 205, 210, 51), (205, 206, 209, 210), (206, 207, 208, 209), (207, 54, 53, 208), (53, 54, 204, 202), (249, 202, 204, 203)])
_uv = me_plane_003.uv_layers.new(name='UVMap')
_uv.uv.foreach_set('vector', [0.0, 0.0, 0.0, 0.0, 0.0, 0.0, 0.0, 0.0, 0.0, 0.0, 0.0, 0.0, 0.0, 0.0, 0.0, 0.0, 0.0, 0.0, 0.0, 0.0, 0.0, 0.0, 0.0, 0.0, 0.0, 0.0, 0.0, 0.0, 0.0, 0.0, 0.0, 0.0, 0.0, 0.0, 0.0, 0.0, 0.0, 0.0, 0.0, 0.0, 0.0, 0.0, 0.0, 0.0, 0.0, 0.0, 0.0, 0.0, 0.0, 0.0, 0.0, 0.0, 0.0, 0.0, 0.0, 0.0, 0.0, 0.0, 0.0, 0.0, 0.0, 0.0, 0.0, 0.0, 0.0, 0.0, 0.0, 0.0, 0.0, 0.0, 0.0, 0.0, 0.0, 0.0, 0.0, 0.0, 0.0, 0.0, 0.0, 0.0, 0.0, 0.0, 0.0, 0.0, 0.0, 0.0, 0.0, 0.0, 0.0, 0.0, 0.0, 0.0, 0.0, 0.0, 0.0, 0.0, 0.0, 0.0, 0.0, 0.0, 0.0, 0.0, 0.0, 0.0, 0.0, 0.0, 0.0, 0.0, 0.0, 0.0, 0.0, 0.0, 0.0, 0.0, 0.0, 0.0, 0.0, 0.0, 0.0, 0.0, 0.0, 0.0, 0.0, 0.0, 0.0, 0.0, 0.0, 0.0, 0.0, 0.0, 0.0, 0.0, 0.0, 0.0, 0.0, 0.0, 0.0, 0.0, 0.0, 0.0, 0.0, 0.0, 0.0, 0.0, 0.0, 0.0, 0.0, 0.0, 0.0, 0.0, 0.0, 0.0, 0.0, 0.0, 0.0, 0.0, 0.0, 0.0, 0.0, 0.0, 0.0, 0.0, 0.0, 0.0, 0.0, 0.0, 0.0, 0.0, 0.0, 0.0, 0.0, 0.0, 0.0, 0.0, 0.0, 0.0, 0.0, 0.0, 0.0, 0.0, 0.0, 0.0, 0.0, 0.0, 0.0, 0.0, 0.0, 0.0, 0.0, 0.0, 0.0, 0.0, 0.0, 0.0, 0.0, 0.0, 0.0, 0.0, 0.0, 0.0, 0.0, 0.0, 0.0, 0.0, 0.0, 0.0, 0.0, 0.0, 0.0, 0.0, 0.0, 0.0, 0.0, 0.0, 0.0, 0.0, 0.0, 0.0, 0.0, 0.0, 0.0, 0.0, 0.0, 0.0, 0.0, 0.0, 0.0, 0.0, 0.0, 0.0, 0.0, 0.0, 0.0, 0.0, 0.0, 0.0, 0.0, 0.0, 0.0, 0.0, 0.0, 0.0, 0.0, 0.0, 0.0, 0.0, 0.0, 0.0, 0.0, 0.0, 0.0, 0.0, 0.0, 0.0, 0.0, 0.0, 0.0, 0.0, 0.0, 0.0, 0.0, 0.0, 0.0, 0.0, 0.0, 0.0, 0.0, 0.0, 0.0, 0.0, 0.0, 0.0, 0.0, 0.0, 0.0, 0.0, 0.0, 0.0, 0.0, 0.0, 0.0, 0.0, 0.0, 0.0, 0.0, 0.0, 0.0, 0.0, 0.0, 0.0, 0.0, 0.0, 0.0, 0.0, 0.0, 0.0, 0.0, 0.0, 0.0, 0.0, 0.0, 0.0, 0.0, 0.0, 0.0, 0.0, 0.0, 0.0, 0.0, 0.0, 0.0, 0.0, 0.0, 0.0, 0.0, 0.0, 0.0, 0.0, 0.0, 0.0, 0.0, 0.0, 0.0, 0.0, 0.0, 0.0, 0.0, 0.0, 0.0, 0.0, 0.0, 0.0, 0.0, 0.0, 0.0, 0.0, 0.0, 0.0, 0.0, 0.0, 0.0, 0.0, 0.0, 0.0, 0.0, 0.0, 0.0, 0.0, 0.0, 0.0, 0.0, 0.0, 0.0, 0.0, 0.0, 0.0, 0.0, 0.0, 0.0, 0.0, 0.0, 0.0, 0.0, 0.0, 0.0, 0.0, 0.0, 0.0, 0.0, 0.0, 0.0, 0.0, 0.0, 0.0, 0.0, 0.0, 0.0, 0.0, 0.0, 0.0, 0.0, 0.0, 0.0, 0.0, 0.0, 0.0, 0.0, 0.0, 0.0, 0.0, 0.0, 0.0, 0.0, 0.0, 0.0, 0.0, 0.0, 0.0, 0.0, 0.0, 0.0, 0.0, 0.0, 0.0, 0.0, 0.0, 0.0, 0.0, 0.0, 0.0, 0.0, 0.0, 0.0, 0.0, 0.0, 0.0, 0.0, 0.0, 0.0, 0.0, 0.0, 0.0, 0.0, 0.0, 0.0, 0.0, 0.0, 0.0, 0.0, 0.0, 0.0, 0.0, 0.0, 0.0, 0.0, 0.0, 0.0, 0.0, 0.0, 0.0, 0.0, 0.0, 0.0, 0.0, 0.0, 0.0, 0.0, 0.0, 0.0, 0.0, 0.0, 0.0, 0.0, 0.0, 0.0, 0.0, 0.0, 0.0, 0.0, 0.0, 0.0, 0.0, 0.0, 0.0, 0.0, 0.0, 0.0, 0.0, 0.0, 0.0, 0.0, 0.0, 0.0, 0.0, 0.0, 0.0, 0.0, 0.0, 0.0, 0.0, 0.0, 0.0, 0.0, 0.0, 0.0, 0.0, 0.0, 0.0, 0.0, 0.0, 0.0, 0.0, 0.0, 0.0, 0.0, 0.0, 0.0, 0.0, 0.0, 0.0, 0.0, 0.0, 0.0, 0.0, 0.0, 0.0, 0.0, 0.0, 0.0, 0.0, 0.0, 0.0, 0.0, 0.0, 0.0, 0.0, 0.0, 0.0, 0.0, 0.0, 0.0, 0.0, 0.0, 0.0, 0.0, 0.0, 0.0, 0.0, 0.0, 0.0, 0.0, 0.0, 0.0, 0.0, 0.0, 0.0, 0.0, 0.0, 0.0, 0.0, 0.0, 0.0, 0.0, 0.0, 0.0, 0.0, 0.0, 0.0, 0.0, 0.0, 0.0, 0.0, 0.0, 0.0, 0.0, 0.0, 0.0, 0.0, 0.0, 0.0, 0.0, 0.0, 0.0, 0.0, 0.0, 0.0, 0.0, 0.0, 0.0, 0.0, 0.0, 0.0, 0.0, 0.0, 0.0, 0.0, 0.0, 0.0, 0.0, 0.0, 0.0, 0.0, 0.0, 0.0, 0.0, 0.0, 0.0, 0.0, 0.0, 0.0, 0.0, 0.0, 0.0, 0.0, 0.0, 0.0, 0.0, 0.0, 0.0, 0.0, 0.0, 0.0, 0.0, 0.0, 0.0, 0.0, 0.0, 0.0, 0.0, 0.0, 0.0, 0.0, 0.0, 0.0, 0.0, 0.0, 0.0, 0.0, 0.0, 0.0, 0.0, 0.0, 0.0, 0.0, 0.0, 0.0, 0.0, 0.0, 0.0, 0.0, 0.0, 0.0, 0.0, 0.0, 0.0, 0.0, 0.0, 0.0, 0.0, 0.0, 0.0, 0.0, 0.0, 0.0, 0.0, 0.0, 0.0, 0.0, 0.0, 0.0, 0.0, 0.0, 0.0, 0.0, 0.0, 0.0, 0.0, 0.0, 0.0, 0.0, 0.0, 0.0, 0.0, 0.0, 0.0, 0.0, 0.0, 0.0, 0.0, 0.0, 0.0, 0.0, 0.0, 0.0, 0.0, 0.0, 0.0, 0.0, 0.0, 0.0, 0.0, 0.0, 0.0, 0.0, 0.0, 0.0, 0.0, 0.0, 0.0, 0.0, 0.0, 0.0, 0.0, 0.0, 0.0, 0.0, 0.0, 0.0, 0.0, 0.0, 0.0, 0.0, 0.0, 0.0, 0.0, 0.0, 0.0, 0.0, 0.0, 0.0, 0.0, 0.0, 0.0, 0.0, 0.0, 0.0, 0.0, 0.0, 0.0, 0.0, 0.0, 0.0, 0.0, 0.0, 0.0, 0.0, 0.0, 0.0, 0.0, 0.0, 0.0, 0.0, 0.0, 0.0, 0.0, 0.0, 0.0, 0.0, 0.0, 0.0, 0.0, 0.0, 0.0, 0.0, 0.0, 0.0, 0.0, 0.0, 0.0, 0.0, 0.0, 0.0, 0.0, 0.0, 0.0, 0.0, 0.0, 0.0, 0.0, 0.0, 0.0, 0.0, 0.0, 0.0, 0.0, 0.0, 0.0, 0.0, 0.0, 0.0, 0.0, 0.0, 0.0, 0.0, 0.0, 0.0, 0.0, 0.0, 0.0, 0.0, 0.0, 0.0, 0.0, 0.0, 0.0, 0.0, 0.0, 0.0, 0.0, 0.0, 0.0, 0.0, 0.0, 0.0, 0.0, 0.0, 0.0, 0.0, 0.0, 0.0, 0.0, 0.0, 0.0, 0.0, 0.0, 0.0, 0.0, 0.0, 0.0, 0.0, 0.0, 0.0, 0.0, 0.0, 0.0, 0.0, 0.0, 0.0, 0.0, 0.0, 0.0, 0.0, 0.0, 0.0, 0.0, 0.0, 0.0, 0.0, 0.0, 0.0, 0.0, 0.0, 0.0, 0.0, 0.0, 0.0, 0.0, 0.0, 0.0, 0.0, 0.0, 0.0, 0.0, 0.0, 0.0, 0.0, 0.0, 0.0, 0.0, 0.0, 0.0, 0.0, 0.0, 0.0, 0.0, 0.0, 0.0, 0.0, 0.0, 0.0, 0.0, 0.0, 0.0, 0.0, 0.0, 0.0, 0.0, 0.0, 0.0, 0.0, 0.0, 0.0, 0.0, 0.0, 0.0, 0.0, 0.0, 0.0, 0.0, 0.0, 0.0, 0.0, 0.0, 0.0, 0.0, 0.0, 0.0, 0.0, 0.0, 0.0, 0.0, 0.0, 0.0, 0.0, 0.0, 0.0, 0.0, 0.0, 0.0, 0.0, 0.0, 0.0, 0.0, 0.0, 0.0, 0.0, 0.0, 0.0, 0.0, 0.0, 0.0, 0.0, 0.0, 0.0, 0.0, 0.0, 0.0, 0.0, 0.0, 0.0, 0.0, 0.0, 0.0, 0.0, 0.0, 0.0, 0.0, 0.0, 0.0, 0.0, 0.0, 0.0, 0.0, 0.0, 0.0, 0.0, 0.0, 0.0, 0.0, 0.0, 0.0, 0.0, 0.0, 0.0, 0.0, 0.0, 0.0, 0.0, 0.0, 0.0, 0.0, 0.0, 0.0, 0.0, 0.0, 0.0, 0.0, 0.0, 0.0, 0.0, 0.0, 0.0, 0.0, 0.0, 0.0, 0.0, 0.0, 0.0, 0.0, 0.0, 0.0, 0.0, 0.0, 0.0, 0.0, 0.0, 0.0, 0.0, 0.0, 0.0, 0.0, 0.0, 0.0, 0.0, 0.0, 0.0, 0.0, 0.0, 0.0, 0.0, 0.0, 0.0, 0.0, 0.0, 0.0, 0.0, 0.0, 0.0, 0.0, 0.0, 0.0, 0.0, 0.0, 0.0, 0.0, 0.0, 0.0, 0.0, 0.0, 0.0, 0.0, 0.0, 0.0, 0.0, 0.0, 0.0, 0.0, 0.0, 0.0, 0.0, 0.0, 0.0, 0.0, 0.0, 0.0, 0.0, 0.0, 0.0, 0.0, 0.0, 0.0, 0.0, 0.0, 0.0, 0.0, 0.0, 0.0, 0.0, 0.0, 0.0, 0.0, 0.0, 0.0, 0.0, 0.0, 0.0, 0.0, 0.0, 0.0, 0.0, 0.0, 0.0, 0.0, 0.0, 0.0, 0.0, 0.0, 0.0, 0.0, 0.0, 0.0, 0.0, 0.0, 0.0, 0.0, 0.0, 0.0, 0.0, 0.0, 0.0, 0.0, 0.0, 0.0, 0.0, 0.0, 0.0, 0.0, 0.0, 0.0, 0.0, 0.0, 0.0, 0.0, 0.0, 0.0, 0.0, 0.0, 0.0, 0.0, 0.0, 0.0, 0.0, 0.0, 0.0, 0.0, 0.0, 0.0, 0.0, 0.0, 0.0, 0.0, 0.0, 0.0, 0.0, 0.0, 0.0, 0.0, 0.0, 0.0, 0.0, 0.0, 0.0, 0.0, 0.0, 0.0, 0.0, 0.0, 0.0, 0.0, 0.0, 0.0, 0.0, 0.0, 0.0, 0.0, 0.0])
me_plane_003.update()
me_plane_005 = bpy.data.meshes.new('Plane.005')
me_plane_005.from_pydata([(0.0, 0.0, 0.0), (0.7404, -0.2278, 0.0), (1.171, -0.1383, 0.0), (1.323, 0.07313, 0.0), (1.364, 0.3291, 0.0), (1.285, 0.5394, 0.0), (1.147, 0.6749, 0.0), (1.15, 0.8186, 0.0), (1.264, 0.8972, 0.0), (1.605, 0.9216, 0.0), (1.836, 0.8566, 0.0), (1.993, 0.6072, 0.0), (2.082, 0.599, 0.0), (2.353, 0.9298, 0.0), (2.817, 1.225, 0.0), (2.755, 1.298, 0.0), (2.329, 1.176, 0.0), (1.871, 1.293, 0.0), (2.009, 1.164, 0.0), (1.784, 1.25, 0.0), (1.855, 1.06, 0.0), (1.781, 0.9948, 0.0), (1.689, 1.079, 0.0), (1.334, 1.082, 0.0), (1.104, 0.9731, 0.0), (0.9843, 0.7888, 0.0), (1.177, 0.3745, 0.0), (1.199, 0.1436, 0.0), (1.117, 0.002651, 0.0), (0.7593, -0.05428, 0.0), (0.3256, 0.04331, 0.0), (0.01386, 0.1409, 0.0), (0.2934, -0.1139, 0.0), (-0.07545, 0.02779, 0.0), (-0.06159, 0.1687, 0.0), (1.051, 0.5777, 0.0)], [], [(31, 0, 32, 30), (0, 31, 34, 33), (32, 1, 29, 30), (1, 2, 28, 29), (2, 3, 27, 28), (3, 4, 26, 27), (4, 5, 35, 26), (5, 6, 25, 35), (6, 7, 24, 25), (7, 8, 23, 24), (8, 9, 22, 23), (9, 10, 21, 22), (10, 11, 20, 21), (17, 19, 20, 18), (11, 12, 18, 20), (12, 13, 16, 18), (14, 15, 16, 13)])
_uv = me_plane_005.uv_layers.new(name='UVMap')
_uv.uv.foreach_set('vector', [0.0, 0.0, 0.0, 0.0, 0.0, 0.0, 0.0, 0.0, 0.0, 0.0, 0.0, 0.0, 0.0, 0.0, 0.0, 0.0, 0.0, 0.0, 0.0, 0.0, 0.0, 0.0, 0.0, 0.0, 0.0, 0.0, 0.0, 0.0, 0.0, 0.0, 0.0, 0.0, 0.0, 0.0, 0.0, 0.0, 0.0, 0.0, 0.0, 0.0, 0.0, 0.0, 0.0, 0.0, 0.0, 0.0, 0.0, 0.0, 0.0, 0.0, 0.0, 0.0, 0.0, 0.0, 0.0, 0.0, 0.0, 0.0, 0.0, 0.0, 0.0, 0.0, 0.0, 0.0, 0.0, 0.0, 0.0, 0.0, 0.0, 0.0, 0.0, 0.0, 0.0, 0.0, 0.0, 0.0, 0.0, 0.0, 0.0, 0.0, 0.0, 0.0, 0.0, 0.0, 0.0, 0.0, 0.0, 0.0, 0.0, 0.0, 0.0, 0.0, 0.0, 0.0, 0.0, 0.0, 0.0, 0.0, 0.0, 0.0, 0.0, 0.0, 0.0, 0.0, 0.0, 0.0, 0.0, 0.0, 0.0, 0.0, 0.0, 0.0, 0.0, 0.0, 0.0, 0.0, 0.0, 0.0, 0.0, 0.0, 0.0, 0.0, 0.0, 0.0, 0.0, 0.0, 0.0, 0.0, 0.0, 0.0, 0.0, 0.0, 0.0, 0.0, 0.0, 0.0])
me_plane_005.update()
me_plane_006 = bpy.data.meshes.new('Plane.006')
me_plane_006.from_pydata([(0.0, 0.0, 0.0), (0.7404, -0.2278, 0.0), (1.171, -0.1383, 0.0), (1.323, 0.07313, 0.0), (1.364, 0.3291, 0.0), (1.285, 0.5394, 0.0), (1.147, 0.6749, 0.0), (1.15, 0.8186, 0.0), (1.264, 0.8972, 0.0), (1.605, 0.9216, 0.0), (1.836, 0.8566, 0.0), (1.993, 0.6072, 0.0), (2.082, 0.599, 0.0), (2.353, 0.9298, 0.0), (2.817, 1.225, 0.0), (2.755, 1.298, 0.0), (2.329, 1.176, 0.0), (1.871, 1.293, 0.0), (2.009, 1.164, 0.0), (1.784, 1.25, 0.0), (1.855, 1.06, 0.0), (1.781, 0.9948, 0.0), (1.689, 1.079, 0.0), (1.334, 1.082, 0.0), (1.104, 0.9731, 0.0), (0.9843, 0.7888, 0.0), (1.177, 0.3745, 0.0), (1.199, 0.1436, 0.0), (1.117, 0.002651, 0.0), (0.7593, -0.05428, 0.0), (0.3256, 0.04331, 0.0), (0.01386, 0.1409, 0.0), (0.2934, -0.1139, 0.0), (-0.07545, 0.02779, 0.0), (-0.06159, 0.1687, 0.0), (1.051, 0.5777, 0.0), (2.647, 1.117, 0.0), (2.599, 1.254, 0.0), (2.398, 1.196, 0.0), (2.428, 0.9775, 0.0), (2.578, 0.4936, 0.0), (2.445, 0.4936, 0.0), (2.531, 0.3351, 0.0), (2.41, 0.3351, 0.0), (2.599, 1.048, 0.0), (2.464, 0.9677, 0.0), (0.4905, -0.1641, 0.0), (0.5169, 0.0002766, 0.0), (0.3674, 0.03392, 0.0), (0.3364, -0.1249, 0.0), (0.4922, -0.3811, 0.0), (0.3382, -0.3811, 0.0), (0.4799, -0.6948, 0.0), (0.3379, -0.6948, 0.0), (0.4519, -0.8078, 0.0), (0.366, -0.8078, 0.0)], [], [(31, 0, 32, 30), (0, 31, 34, 33), (46, 1, 29, 47), (1, 2, 28, 29), (2, 3, 27, 28), (4, 5, 35, 26), (5, 6, 25, 35), (6, 7, 24, 25), (7, 8, 23, 24), (8, 9, 22, 23), (9, 10, 21, 22), (10, 11, 20, 21), (17, 19, 20, 18), (11, 12, 18, 20), (12, 13, 16, 18), (39, 38, 16, 13), (14, 15, 37, 36), (36, 37, 38, 39), (44, 45, 41, 40), (40, 41, 43, 42), (36, 39, 45, 44), (49, 46, 47, 48), (32, 49, 48, 30), (46, 49, 51, 50), (50, 51, 53, 52), (52, 53, 55, 54), (3, 4, 26, 27)])
_uv = me_plane_006.uv_layers.new(name='UVMap')
_uv.uv.foreach_set('vector', [0.0, 0.0, 0.0, 0.0, 0.0, 0.0, 0.0, 0.0, 0.0, 0.0, 0.0, 0.0, 0.0, 0.0, 0.0, 0.0, 0.0, 0.0, 0.0, 0.0, 0.0, 0.0, 0.0, 0.0, 0.0, 0.0, 0.0, 0.0, 0.0, 0.0, 0.0, 0.0, 0.0, 0.0, 0.0, 0.0, 0.0, 0.0, 0.0, 0.0, 0.0, 0.0, 0.0, 0.0, 0.0, 0.0, 0.0, 0.0, 0.0, 0.0, 0.0, 0.0, 0.0, 0.0, 0.0, 0.0, 0.0, 0.0, 0.0, 0.0, 0.0, 0.0, 0.0, 0.0, 0.0, 0.0, 0.0, 0.0, 0.0, 0.0, 0.0, 0.0, 0.0, 0.0, 0.0, 0.0, 0.0, 0.0, 0.0, 0.0, 0.0, 0.0, 0.0, 0.0, 0.0, 0.0, 0.0, 0.0, 0.0, 0.0, 0.0, 0.0, 0.0, 0.0, 0.0, 0.0, 0.0, 0.0, 0.0, 0.0, 0.0, 0.0, 0.0, 0.0, 0.0, 0.0, 0.0, 0.0, 0.0, 0.0, 0.0, 0.0, 0.0, 0.0, 0.0, 0.0, 0.0, 0.0, 0.0, 0.0, 0.0, 0.0, 0.0, 0.0, 0.0, 0.0, 0.0, 0.0, 0.0, 0.0, 0.0, 0.0, 0.0, 0.0, 0.0, 0.0, 0.0, 0.0, 0.0, 0.0, 0.0, 0.0, 0.0, 0.0, 0.0, 0.0, 0.0, 0.0, 0.0, 0.0, 0.0, 0.0, 0.0, 0.0, 0.0, 0.0, 0.0, 0.0, 0.0, 0.0, 0.0, 0.0, 0.0, 0.0, 0.0, 0.0, 0.0, 0.0, 0.0, 0.0, 0.0, 0.0, 0.0, 0.0, 0.0, 0.0, 0.0, 0.0, 0.0, 0.0, 0.0, 0.0, 0.0, 0.0, 0.0, 0.0, 0.0, 0.0, 0.0, 0.0, 0.0, 0.0, 0.0, 0.0, 0.0, 0.0, 0.0, 0.0, 0.0, 0.0, 0.0, 0.0, 0.0, 0.0, 0.0, 0.0, 0.0, 0.0, 0.0, 0.0, 0.0, 0.0, 0.0, 0.0, 0.0, 0.0])
me_plane_006.update()
me_circle_004 = bpy.data.meshes.new('Circle.004')
me_circle_004.from_pydata([(0.03515, 0.09167, 0.01994), (0.02966, -0.1014, 0.01994), (-0.02148, 0.1029, 0.01994), (-0.02807, -0.1014, 0.01994), (0.02871, -0.004908, 0.01994), (-0.05007, 0.002852, 0.01994), (0.03372, 0.07024, 0.01994), (-0.02782, 0.08072, 0.01994), (0.02953, -0.08806, 0.01994), (-0.0311, -0.08699, 0.01994)], [], [(6, 0, 2, 7), (8, 4, 5, 9), (4, 6, 7, 5), (1, 8, 9, 3)])
_uv = me_circle_004.uv_layers.new(name='UVMap')
_uv.uv.foreach_set('vector', [0.0, 0.0, 0.0, 0.0, 0.0, 0.0, 0.0, 0.0, 0.0, 0.0, 0.0, 0.0, 0.0, 0.0, 0.0, 0.0, 0.0, 0.0, 0.0, 0.0, 0.0, 0.0, 0.0, 0.0, 0.0, 0.0, 0.0, 0.0, 0.0, 0.0, 0.0, 0.0])
me_circle_004.update()
me_circle_010 = bpy.data.meshes.new('Circle.010')
me_circle_010.from_pydata([(0.02741, 0.1054, 0.01994), (0.02966, -0.1014, 0.01994), (-0.02922, 0.1167, 0.01994), (-0.02807, -0.1014, 0.01994), (0.02871, -0.004908, 0.01994), (-0.05007, 0.002852, 0.01994), (0.02598, 0.08398, 0.01994), (-0.03556, 0.09446, 0.01994), (0.02953, -0.08806, 0.01994), (-0.0311, -0.08699, 0.01994)], [], [(6, 0, 2, 7), (8, 4, 5, 9), (4, 6, 7, 5), (1, 8, 9, 3)])
_uv = me_circle_010.uv_layers.new(name='UVMap')
_uv.uv.foreach_set('vector', [0.0, 0.0, 0.0, 0.0, 0.0, 0.0, 0.0, 0.0, 0.0, 0.0, 0.0, 0.0, 0.0, 0.0, 0.0, 0.0, 0.0, 0.0, 0.0, 0.0, 0.0, 0.0, 0.0, 0.0, 0.0, 0.0, 0.0, 0.0, 0.0, 0.0, 0.0, 0.0])
me_circle_010.update()
me_circle_011 = bpy.data.meshes.new('Circle.011')
me_circle_011.from_pydata([(0.04194, 0.101, 0.01994), (0.04994, -0.1043, 0.01994), (-0.003973, 0.136, 0.01994), (-0.003789, -0.1255, 0.01994), (0.01498, -0.005555, 0.01994), (-0.05007, 0.002852, 0.01994), (0.02304, 0.07046, 0.01994), (-0.03851, 0.08094, 0.01994), (0.03074, -0.06723, 0.01994), (-0.0287, -0.0828, 0.01994)], [], [(6, 0, 2, 7), (8, 4, 5, 9), (4, 6, 7, 5), (1, 8, 9, 3)])
_uv = me_circle_011.uv_layers.new(name='UVMap')
_uv.uv.foreach_set('vector', [0.0, 0.0, 0.0, 0.0, 0.0, 0.0, 0.0, 0.0, 0.0, 0.0, 0.0, 0.0, 0.0, 0.0, 0.0, 0.0, 0.0, 0.0, 0.0, 0.0, 0.0, 0.0, 0.0, 0.0, 0.0, 0.0, 0.0, 0.0, 0.0, 0.0, 0.0, 0.0])
me_circle_011.update()
me_circle_012 = bpy.data.meshes.new('Circle.012')
me_circle_012.from_pydata([(0.04097, 0.1021, 0.01994), (0.0614, -0.1165, 0.01994), (-0.01565, 0.1133, 0.01994), (-0.001318, -0.1352, 0.01994), (0.01162, -0.0008566, 0.01994), (-0.05506, 0.004671, 0.01994), (0.02946, 0.06492, 0.01994), (-0.03208, 0.07541, 0.01994), (0.05336, -0.07989, 0.01994), (-0.02127, -0.08576, 0.01994)], [], [(6, 0, 2, 7), (8, 4, 5, 9), (4, 6, 7, 5), (1, 8, 9, 3)])
_uv = me_circle_012.uv_layers.new(name='UVMap')
_uv.uv.foreach_set('vector', [0.0, 0.0, 0.0, 0.0, 0.0, 0.0, 0.0, 0.0, 0.0, 0.0, 0.0, 0.0, 0.0, 0.0, 0.0, 0.0, 0.0, 0.0, 0.0, 0.0, 0.0, 0.0, 0.0, 0.0, 0.0, 0.0, 0.0, 0.0, 0.0, 0.0, 0.0, 0.0])
me_circle_012.update()
me_circle_013 = bpy.data.meshes.new('Circle.013')
me_circle_013.from_pydata([(0.03828, 0.08512, 0.01994), (0.05814, -0.1082, 0.01994), (-0.01512, 0.1067, 0.01994), (-0.007142, -0.127, 0.01994), (0.02184, -0.006974, 0.01994), (-0.05286, 0.002759, 0.01994), (0.02512, 0.03073, 0.01994), (-0.04019, 0.06299, 0.01994), (0.04756, -0.06209, 0.01994), (-0.03099, -0.07691, 0.01994)], [], [(6, 0, 2, 7), (8, 4, 5, 9), (4, 6, 7, 5), (1, 8, 9, 3)])
_uv = me_circle_013.uv_layers.new(name='UVMap')
_uv.uv.foreach_set('vector', [0.0, 0.0, 0.0, 0.0, 0.0, 0.0, 0.0, 0.0, 0.0, 0.0, 0.0, 0.0, 0.0, 0.0, 0.0, 0.0, 0.0, 0.0, 0.0, 0.0, 0.0, 0.0, 0.0, 0.0, 0.0, 0.0, 0.0, 0.0, 0.0, 0.0, 0.0, 0.0])
me_circle_013.update()
me_circle_014 = bpy.data.meshes.new('Circle.014')
me_circle_014.from_pydata([(0.04251, 0.1018, 0.01994), (0.05146, -0.1194, 0.01994), (-0.01719, 0.1136, 0.01994), (0.008615, -0.1322, 0.01994), (0.01162, -0.0008566, 0.01994), (-0.05506, 0.004671, 0.01994), (0.02946, 0.06492, 0.01994), (-0.03208, 0.07541, 0.01994), (0.05336, -0.07989, 0.01994), (-0.02127, -0.08576, 0.01994)], [], [(6, 0, 2, 7), (8, 4, 5, 9), (4, 6, 7, 5), (1, 8, 9, 3)])
_uv = me_circle_014.uv_layers.new(name='UVMap')
_uv.uv.foreach_set('vector', [0.0, 0.0, 0.0, 0.0, 0.0, 0.0, 0.0, 0.0, 0.0, 0.0, 0.0, 0.0, 0.0, 0.0, 0.0, 0.0, 0.0, 0.0, 0.0, 0.0, 0.0, 0.0, 0.0, 0.0, 0.0, 0.0, 0.0, 0.0, 0.0, 0.0, 0.0, 0.0])
me_circle_014.update()
me_circle_015 = bpy.data.meshes.new('Circle.015')
me_circle_015.from_pydata([(0.0113, 0.874, 0.0), (-0.3561, 0.8178, 0.0), (-0.6662, 0.6428, 0.0), (-0.8766, 0.358, 0.0), (-0.9596, -0.002352, 0.0), (-0.9004, -0.3776, 0.0), (-0.7052, -0.6891, 0.0), (-0.4194, -0.8708, 0.0), (-0.09001, -0.8947, 0.0), (0.2409, -0.7705, 0.0), (0.5441, -0.541, 0.0), (0.7898, -0.2528, 0.0), (0.9204, 0.06607, 0.0), (0.8939, 0.3809, 0.0), (0.7038, 0.6451, 0.0), (0.3842, 0.8178, 0.0)], [], [(6, 7, 8, 5), (5, 8, 9, 4), (4, 9, 10, 3), (3, 10, 11, 2), (2, 11, 12, 1), (1, 12, 13, 0), (14, 15, 0, 13)])
_uv = me_circle_015.uv_layers.new(name='UVMap')
_uv.uv.foreach_set('vector', [0.0, 0.0, 0.0, 0.0, 0.0, 0.0, 0.0, 0.0, 0.0, 0.0, 0.0, 0.0, 0.0, 0.0, 0.0, 0.0, 0.0, 0.0, 0.0, 0.0, 0.0, 0.0, 0.0, 0.0, 0.0, 0.0, 0.0, 0.0, 0.0, 0.0, 0.0, 0.0, 0.0, 0.0, 0.0, 0.0, 0.0, 0.0, 0.0, 0.0, 0.0, 0.0, 0.0, 0.0, 0.0, 0.0, 0.0, 0.0, 0.0, 0.0, 0.0, 0.0, 0.0, 0.0, 0.0, 0.0])
me_circle_015.update()
me_circle_016 = bpy.data.meshes.new('Circle.016')
me_circle_016.from_pydata([(0.03515, 0.09167, 0.01994), (0.03808, -0.1014, 0.01994), (-0.02148, 0.1029, 0.01994), (-0.03649, -0.1014, 0.01994), (0.03001, -0.0004402, 0.01994), (-0.05127, 0.005301, 0.01994), (0.03372, 0.07024, 0.01994), (-0.02782, 0.08072, 0.01994), (0.03767, -0.08429, 0.01994), (-0.04008, -0.08294, 0.01994)], [], [(6, 0, 2, 7), (8, 4, 5, 9), (4, 6, 7, 5), (1, 8, 9, 3)])
_uv = me_circle_016.uv_layers.new(name='UVMap')
_uv.uv.foreach_set('vector', [0.0, 0.0, 0.0, 0.0, 0.0, 0.0, 0.0, 0.0, 0.0, 0.0, 0.0, 0.0, 0.0, 0.0, 0.0, 0.0, 0.0, 0.0, 0.0, 0.0, 0.0, 0.0, 0.0, 0.0, 0.0, 0.0, 0.0, 0.0, 0.0, 0.0, 0.0, 0.0])
me_circle_016.update()
me_circle_017 = bpy.data.meshes.new('Circle.017')
me_circle_017.from_pydata([(0.03765, 0.09224, 0.01994), (0.02655, -0.1023, 0.01994), (-0.01956, 0.1038, 0.01994), (-0.04858, -0.1022, 0.01994), (0.0435, 0.003406, 0.01994), (-0.0361, 0.01206, 0.01994), (0.03971, 0.07174, 0.01994), (-0.02193, 0.08315, 0.01994), (0.02888, -0.08468, 0.01994), (-0.04924, -0.08275, 0.01994)], [], [(6, 0, 2, 7), (8, 4, 5, 9), (4, 6, 7, 5), (1, 8, 9, 3)])
_uv = me_circle_017.uv_layers.new(name='UVMap')
_uv.uv.foreach_set('vector', [0.0, 0.0, 0.0, 0.0, 0.0, 0.0, 0.0, 0.0, 0.0, 0.0, 0.0, 0.0, 0.0, 0.0, 0.0, 0.0, 0.0, 0.0, 0.0, 0.0, 0.0, 0.0, 0.0, 0.0, 0.0, 0.0, 0.0, 0.0, 0.0, 0.0, 0.0, 0.0])
me_circle_017.update()
me_circle_018 = bpy.data.meshes.new('Circle.018')
me_circle_018.from_pydata([(0.03515, 0.09167, 0.01994), (0.03808, -0.1014, 0.01994), (-0.02148, 0.1029, 0.01994), (-0.03649, -0.1014, 0.01994), (0.03001, -0.0004402, 0.01994), (-0.05127, 0.005301, 0.01994), (0.03372, 0.07024, 0.01994), (-0.02782, 0.08072, 0.01994), (0.03767, -0.08429, 0.01994), (-0.04008, -0.08294, 0.01994)], [], [(6, 0, 2, 7), (8, 4, 5, 9), (4, 6, 7, 5), (1, 8, 9, 3)])
_uv = me_circle_018.uv_layers.new(name='UVMap')
_uv.uv.foreach_set('vector', [0.0, 0.0, 0.0, 0.0, 0.0, 0.0, 0.0, 0.0, 0.0, 0.0, 0.0, 0.0, 0.0, 0.0, 0.0, 0.0, 0.0, 0.0, 0.0, 0.0, 0.0, 0.0, 0.0, 0.0, 0.0, 0.0, 0.0, 0.0, 0.0, 0.0, 0.0, 0.0])
me_circle_018.update()
me_circle_019 = bpy.data.meshes.new('Circle.019')
me_circle_019.from_pydata([(0.03515, 0.09167, 0.01994), (0.02407, -0.09593, 0.01994), (-0.02148, 0.1029, 0.01994), (-0.05051, -0.09593, 0.01994), (0.02834, 0.0002066, 0.01994), (-0.05229, 0.005697, 0.01994), (0.03372, 0.07024, 0.01994), (-0.02782, 0.08072, 0.01994), (0.02432, -0.07911, 0.01994), (-0.05329, -0.07781, 0.01994)], [], [(6, 0, 2, 7), (8, 4, 5, 9), (4, 6, 7, 5), (1, 8, 9, 3)])
_uv = me_circle_019.uv_layers.new(name='UVMap')
_uv.uv.foreach_set('vector', [0.0, 0.0, 0.0, 0.0, 0.0, 0.0, 0.0, 0.0, 0.0, 0.0, 0.0, 0.0, 0.0, 0.0, 0.0, 0.0, 0.0, 0.0, 0.0, 0.0, 0.0, 0.0, 0.0, 0.0, 0.0, 0.0, 0.0, 0.0, 0.0, 0.0, 0.0, 0.0])
me_circle_019.update()
me_circle_020 = bpy.data.meshes.new('Circle.020')
me_circle_020.from_pydata([(0.02807, 0.09341, 0.01994), (0.03682, -0.101, 0.01994), (-0.02211, 0.118, 0.01994), (-0.03519, -0.1012, 0.01994), (0.02489, 0.001696, 0.01994), (-0.03764, 0.01033, 0.01994), (0.02536, 0.07138, 0.01994), (-0.02476, 0.09459, 0.01994), (0.03481, -0.08347, 0.01994), (-0.03645, -0.08236, 0.01994)], [], [(6, 0, 2, 7), (8, 4, 5, 9), (4, 6, 7, 5), (1, 8, 9, 3)])
_uv = me_circle_020.uv_layers.new(name='UVMap')
_uv.uv.foreach_set('vector', [0.0, 0.0, 0.0, 0.0, 0.0, 0.0, 0.0, 0.0, 0.0, 0.0, 0.0, 0.0, 0.0, 0.0, 0.0, 0.0, 0.0, 0.0, 0.0, 0.0, 0.0, 0.0, 0.0, 0.0, 0.0, 0.0, 0.0, 0.0, 0.0, 0.0, 0.0, 0.0])
me_circle_020.update()
me_circle_021 = bpy.data.meshes.new('Circle.021')
me_circle_021.from_pydata([(0.02831, 0.08933, 0.01994), (0.02192, -0.105, 0.01994), (-0.01688, 0.1066, 0.01994), (-0.059, -0.1149, 0.01994), (0.0213, 0.0005353, 0.01994), (-0.04288, 0.007313, 0.01994), (0.02487, 0.06868, 0.01994), (-0.02095, 0.08545, 0.01994), (0.02077, -0.08686, 0.01994), (-0.05945, -0.0937, 0.01994)], [], [(6, 0, 2, 7), (8, 4, 5, 9), (4, 6, 7, 5), (1, 8, 9, 3)])
_uv = me_circle_021.uv_layers.new(name='UVMap')
_uv.uv.foreach_set('vector', [0.0, 0.0, 0.0, 0.0, 0.0, 0.0, 0.0, 0.0, 0.0, 0.0, 0.0, 0.0, 0.0, 0.0, 0.0, 0.0, 0.0, 0.0, 0.0, 0.0, 0.0, 0.0, 0.0, 0.0, 0.0, 0.0, 0.0, 0.0, 0.0, 0.0, 0.0, 0.0])
me_circle_021.update()
me_circle_022 = bpy.data.meshes.new('Circle.022')
me_circle_022.from_pydata([(0.05762, 0.08819, 0.01994), (0.0562, -0.1042, 0.01994), (0.006096, 0.09867, 0.01994), (-0.01032, -0.1054, 0.01994), (0.06248, -0.00547, 0.01994), (-0.008139, -0.001379, 0.01994), (0.06007, 0.06616, 0.01994), (0.005211, 0.07561, 0.01994), (0.05909, -0.08761, 0.01994), (-0.009323, -0.0877, 0.01994)], [], [(6, 0, 2, 7), (8, 4, 5, 9), (4, 6, 7, 5), (1, 8, 9, 3)])
_uv = me_circle_022.uv_layers.new(name='UVMap')
_uv.uv.foreach_set('vector', [0.0, 0.0, 0.0, 0.0, 0.0, 0.0, 0.0, 0.0, 0.0, 0.0, 0.0, 0.0, 0.0, 0.0, 0.0, 0.0, 0.0, 0.0, 0.0, 0.0, 0.0, 0.0, 0.0, 0.0, 0.0, 0.0, 0.0, 0.0, 0.0, 0.0, 0.0, 0.0])
me_circle_022.update()

# ---- objects
ob_empty = bpy.data.objects.new('Empty', None)
ob_circle = bpy.data.objects.new('Circle', me_circle)
ob_circle_001 = bpy.data.objects.new('Circle.001', me_circle_001)
ob_plane = bpy.data.objects.new('Plane', me_plane_001)
ob_demon_line_art = bpy.data.objects.new('demon_line_art', me_plane_002)
ob_demon_line_art_001 = bpy.data.objects.new('demon_line_art.001', me_plane_003)
ob_demon_tail = bpy.data.objects.new('demon_tail', me_plane_005)
ob_plane_002 = bpy.data.objects.new('Plane.002', me_plane_006)
ob_circle_002 = bpy.data.objects.new('Circle.002', me_circle_004)
ob_circle_003 = bpy.data.objects.new('Circle.003', me_circle_010)
ob_circle_004 = bpy.data.objects.new('Circle.004', me_circle_011)
ob_circle_005 = bpy.data.objects.new('Circle.005', me_circle_012)
ob_circle_006 = bpy.data.objects.new('Circle.006', me_circle_013)
ob_circle_007 = bpy.data.objects.new('Circle.007', me_circle_014)
ob_circle_008 = bpy.data.objects.new('Circle.008', me_circle_015)
ob_circle_009 = bpy.data.objects.new('Circle.009', me_circle_016)
ob_circle_010 = bpy.data.objects.new('Circle.010', me_circle_017)
ob_circle_011 = bpy.data.objects.new('Circle.011', me_circle_018)
ob_circle_012 = bpy.data.objects.new('Circle.012', me_circle_019)
ob_circle_013 = bpy.data.objects.new('Circle.013', me_circle_020)
ob_circle_014 = bpy.data.objects.new('Circle.014', me_circle_021)
ob_circle_015 = bpy.data.objects.new('Circle.015', me_circle_022)

# ---- transforms, parenting, visibility, modifiers, constraints
ob_empty.location = (-0.3923, -0.2066, 0.0)
ob_empty.empty_display_type = 'IMAGE'
ob_empty.empty_display_size = 5.0
ob_empty.hide_select = True
ob_circle.location = (0.0, 0.0, 0.0)
ob_circle.scale = (0.4039, 0.4039, 0.4039)
ob_circle_001.location = (-0.1394, 0.4411, 0.008053)
ob_circle_001.rotation_euler = (0.0, -0.0, -1.111)
ob_circle_001.scale = (0.4039, 0.4039, 0.3054)
ob_plane.location = (0.379, 0.1685, 0.0)
ob_plane.scale = (0.1566, 0.1566, 0.1566)
_m = ob_plane.modifiers.new('Subdivision', 'SUBSURF')
_m.levels = 2
ob_demon_line_art.location = (0.379, 0.1685, 0.0)
ob_demon_line_art.scale = (0.1566, 0.1566, 0.1566)
_m = ob_demon_line_art.modifiers.new('Subdivision', 'SUBSURF')
_m.levels = 2
ob_demon_line_art_001.location = (0.379, 0.1685, 0.0)
ob_demon_line_art_001.scale = (0.1566, 0.1566, 0.1566)
ob_demon_tail.location = (0.4224, -0.05228, 0.0)
ob_demon_tail.scale = (0.09094, 0.09094, 0.09094)
_m = ob_demon_tail.modifiers.new('Subdivision', 'SUBSURF')
_m.levels = 2
ob_plane_002.location = (0.4224, -0.05228, 0.0)
ob_plane_002.scale = (0.09094, 0.09094, 0.09094)
_m = ob_plane_002.modifiers.new('Subdivision', 'SUBSURF')
_m.levels = 2
ob_circle_002.location = (-0.2859, 0.5511, 0.0)
ob_circle_002.rotation_euler = (0.0, -0.0, -0.0009845)
ob_circle_002.scale = (0.4039, 0.4039, 0.4039)
_m = ob_circle_002.modifiers.new('Subdivision', 'SUBSURF')
_m.levels = 2
ob_circle_003.location = (-0.2373, 0.6672, 0.0)
ob_circle_003.rotation_euler = (0.0, -0.0, -0.513)
ob_circle_003.scale = (0.4039, 0.4039, 0.4039)
_m = ob_circle_003.modifiers.new('Subdivision', 'SUBSURF')
_m.levels = 2
ob_circle_004.location = (-0.1527, 0.758, 0.0)
ob_circle_004.rotation_euler = (0.0, -0.0, 2.414)
ob_circle_004.scale = (0.4039, 0.4039, 0.4039)
_m = ob_circle_004.modifiers.new('Subdivision', 'SUBSURF')
_m.levels = 2
ob_circle_005.location = (-0.1269, 0.8696, 0.0)
ob_circle_005.rotation_euler = (0.0, -0.0, -3.083)
ob_circle_005.scale = (0.4039, 0.4039, 0.4039)
_m = ob_circle_005.modifiers.new('Subdivision', 'SUBSURF')
_m.levels = 2
ob_circle_006.location = (-0.2139, 0.9351, 0.0)
ob_circle_006.rotation_euler = (0.0, -0.0, -1.867)
ob_circle_006.scale = (0.4039, 0.4039, 0.4039)
_m = ob_circle_006.modifiers.new('Subdivision', 'SUBSURF')
_m.levels = 2
ob_circle_007.location = (-0.3326, 0.9086, 0.0)
ob_circle_007.rotation_euler = (0.0, -0.0, -0.9583)
ob_circle_007.scale = (0.4039, 0.4039, 0.4039)
_m = ob_circle_007.modifiers.new('Subdivision', 'SUBSURF')
_m.levels = 2
ob_circle_008.location = (-0.4592, 0.7843, 0.0)
ob_circle_008.scale = (0.05408, 0.05408, 0.05408)
ob_circle_009.location = (-0.578, 0.7413, 0.0)
ob_circle_009.rotation_euler = (0.0, -0.0, -1.252)
ob_circle_009.scale = (0.4039, 0.4039, 0.4039)
_m = ob_circle_009.modifiers.new('Subdivision', 'SUBSURF')
_m.levels = 2
ob_circle_010.location = (-0.514, 0.6751, 0.0)
ob_circle_010.rotation_euler = (0.0, -0.0, -0.4564)
ob_circle_010.scale = (0.4039, 0.4039, 0.4039)
_m = ob_circle_010.modifiers.new('Subdivision', 'SUBSURF')
_m.levels = 2
ob_circle_011.location = (-0.4183, 0.6729, 0.0)
ob_circle_011.rotation_euler = (0.0, -0.0, 0.5063)
ob_circle_011.scale = (0.4039, 0.4039, 0.4039)
_m = ob_circle_011.modifiers.new('Subdivision', 'SUBSURF')
_m.levels = 2
ob_circle_012.location = (-0.3675, 0.7192, 0.0)
ob_circle_012.rotation_euler = (0.0, -0.0, 1.155)
ob_circle_012.scale = (0.4039, 0.4039, 0.4039)
_m = ob_circle_012.modifiers.new('Subdivision', 'SUBSURF')
_m.levels = 2
ob_circle_013.location = (-0.414, 0.8917, 0.0)
ob_circle_013.rotation_euler = (0.0, -0.0, -0.3051)
ob_circle_013.scale = (0.4039, 0.4039, 0.4039)
_m = ob_circle_013.modifiers.new('Subdivision', 'SUBSURF')
_m.levels = 2
ob_circle_014.location = (-0.4858, 0.8919, 0.0)
ob_circle_014.rotation_euler = (0.0, -0.0, 0.1104)
ob_circle_014.scale = (0.4039, 0.4039, 0.4039)
_m = ob_circle_014.modifiers.new('Subdivision', 'SUBSURF')
_m.levels = 2
ob_circle_015.location = (-0.5796, 0.8497, 0.0)
ob_circle_015.rotation_euler = (0.0, -0.0, -1.711)
ob_circle_015.scale = (0.4039, 0.4039, 0.4039)
_m = ob_circle_015.modifiers.new('Subdivision', 'SUBSURF')
_m.levels = 2

# ---- collection membership
scene.collection.objects.link(ob_empty)
scene.collection.objects.link(ob_circle)
scene.collection.objects.link(ob_circle_001)
scene.collection.objects.link(ob_plane)
scene.collection.objects.link(ob_demon_line_art)
scene.collection.objects.link(ob_demon_line_art_001)
scene.collection.objects.link(ob_demon_tail)
scene.collection.objects.link(ob_plane_002)
scene.collection.objects.link(ob_circle_002)
scene.collection.objects.link(ob_circle_003)
scene.collection.objects.link(ob_circle_004)
scene.collection.objects.link(ob_circle_005)
scene.collection.objects.link(ob_circle_006)
scene.collection.objects.link(ob_circle_007)
scene.collection.objects.link(ob_circle_008)
scene.collection.objects.link(ob_circle_009)
scene.collection.objects.link(ob_circle_010)
scene.collection.objects.link(ob_circle_011)
scene.collection.objects.link(ob_circle_012)
scene.collection.objects.link(ob_circle_013)
scene.collection.objects.link(ob_circle_014)
scene.collection.objects.link(ob_circle_015)

# ---- scene / render settings (as saved in the file)
scene.frame_start = 1; scene.frame_end = 250; scene.frame_set(1)
scene.render.engine = 'BLENDER_EEVEE_NEXT'
bpy.context.view_layer.update()

# ---- added for rendering (the .blend has no active camera and no usable light): camera, sun
cam_auto = bpy.data.cameras.new('AutoCamera')
cam_auto.lens = 50.0
cam_auto.sensor_width = 36.0
cam_auto.clip_end = 1000.0
ob_auto_camera = bpy.data.objects.new('AutoCamera', cam_auto)
scene.collection.objects.link(ob_auto_camera)
ob_auto_camera.location = (1.82383, -1.8698, 1.43569)
ob_auto_camera.rotation_euler = (1.09748, -7.21219e-08, 0.694738)
scene.camera = ob_auto_camera
light_auto_sun = bpy.data.lights.new('AutoSun', 'SUN')
light_auto_sun.energy = 3.0
light_auto_sun.angle = 0.0523599
ob_auto_sun = bpy.data.objects.new('AutoSun', light_auto_sun)
scene.collection.objects.link(ob_auto_sun)
ob_auto_sun.rotation_euler = (0.872665, 0.174533, 0.523599)
bpy.context.view_layer.update()
